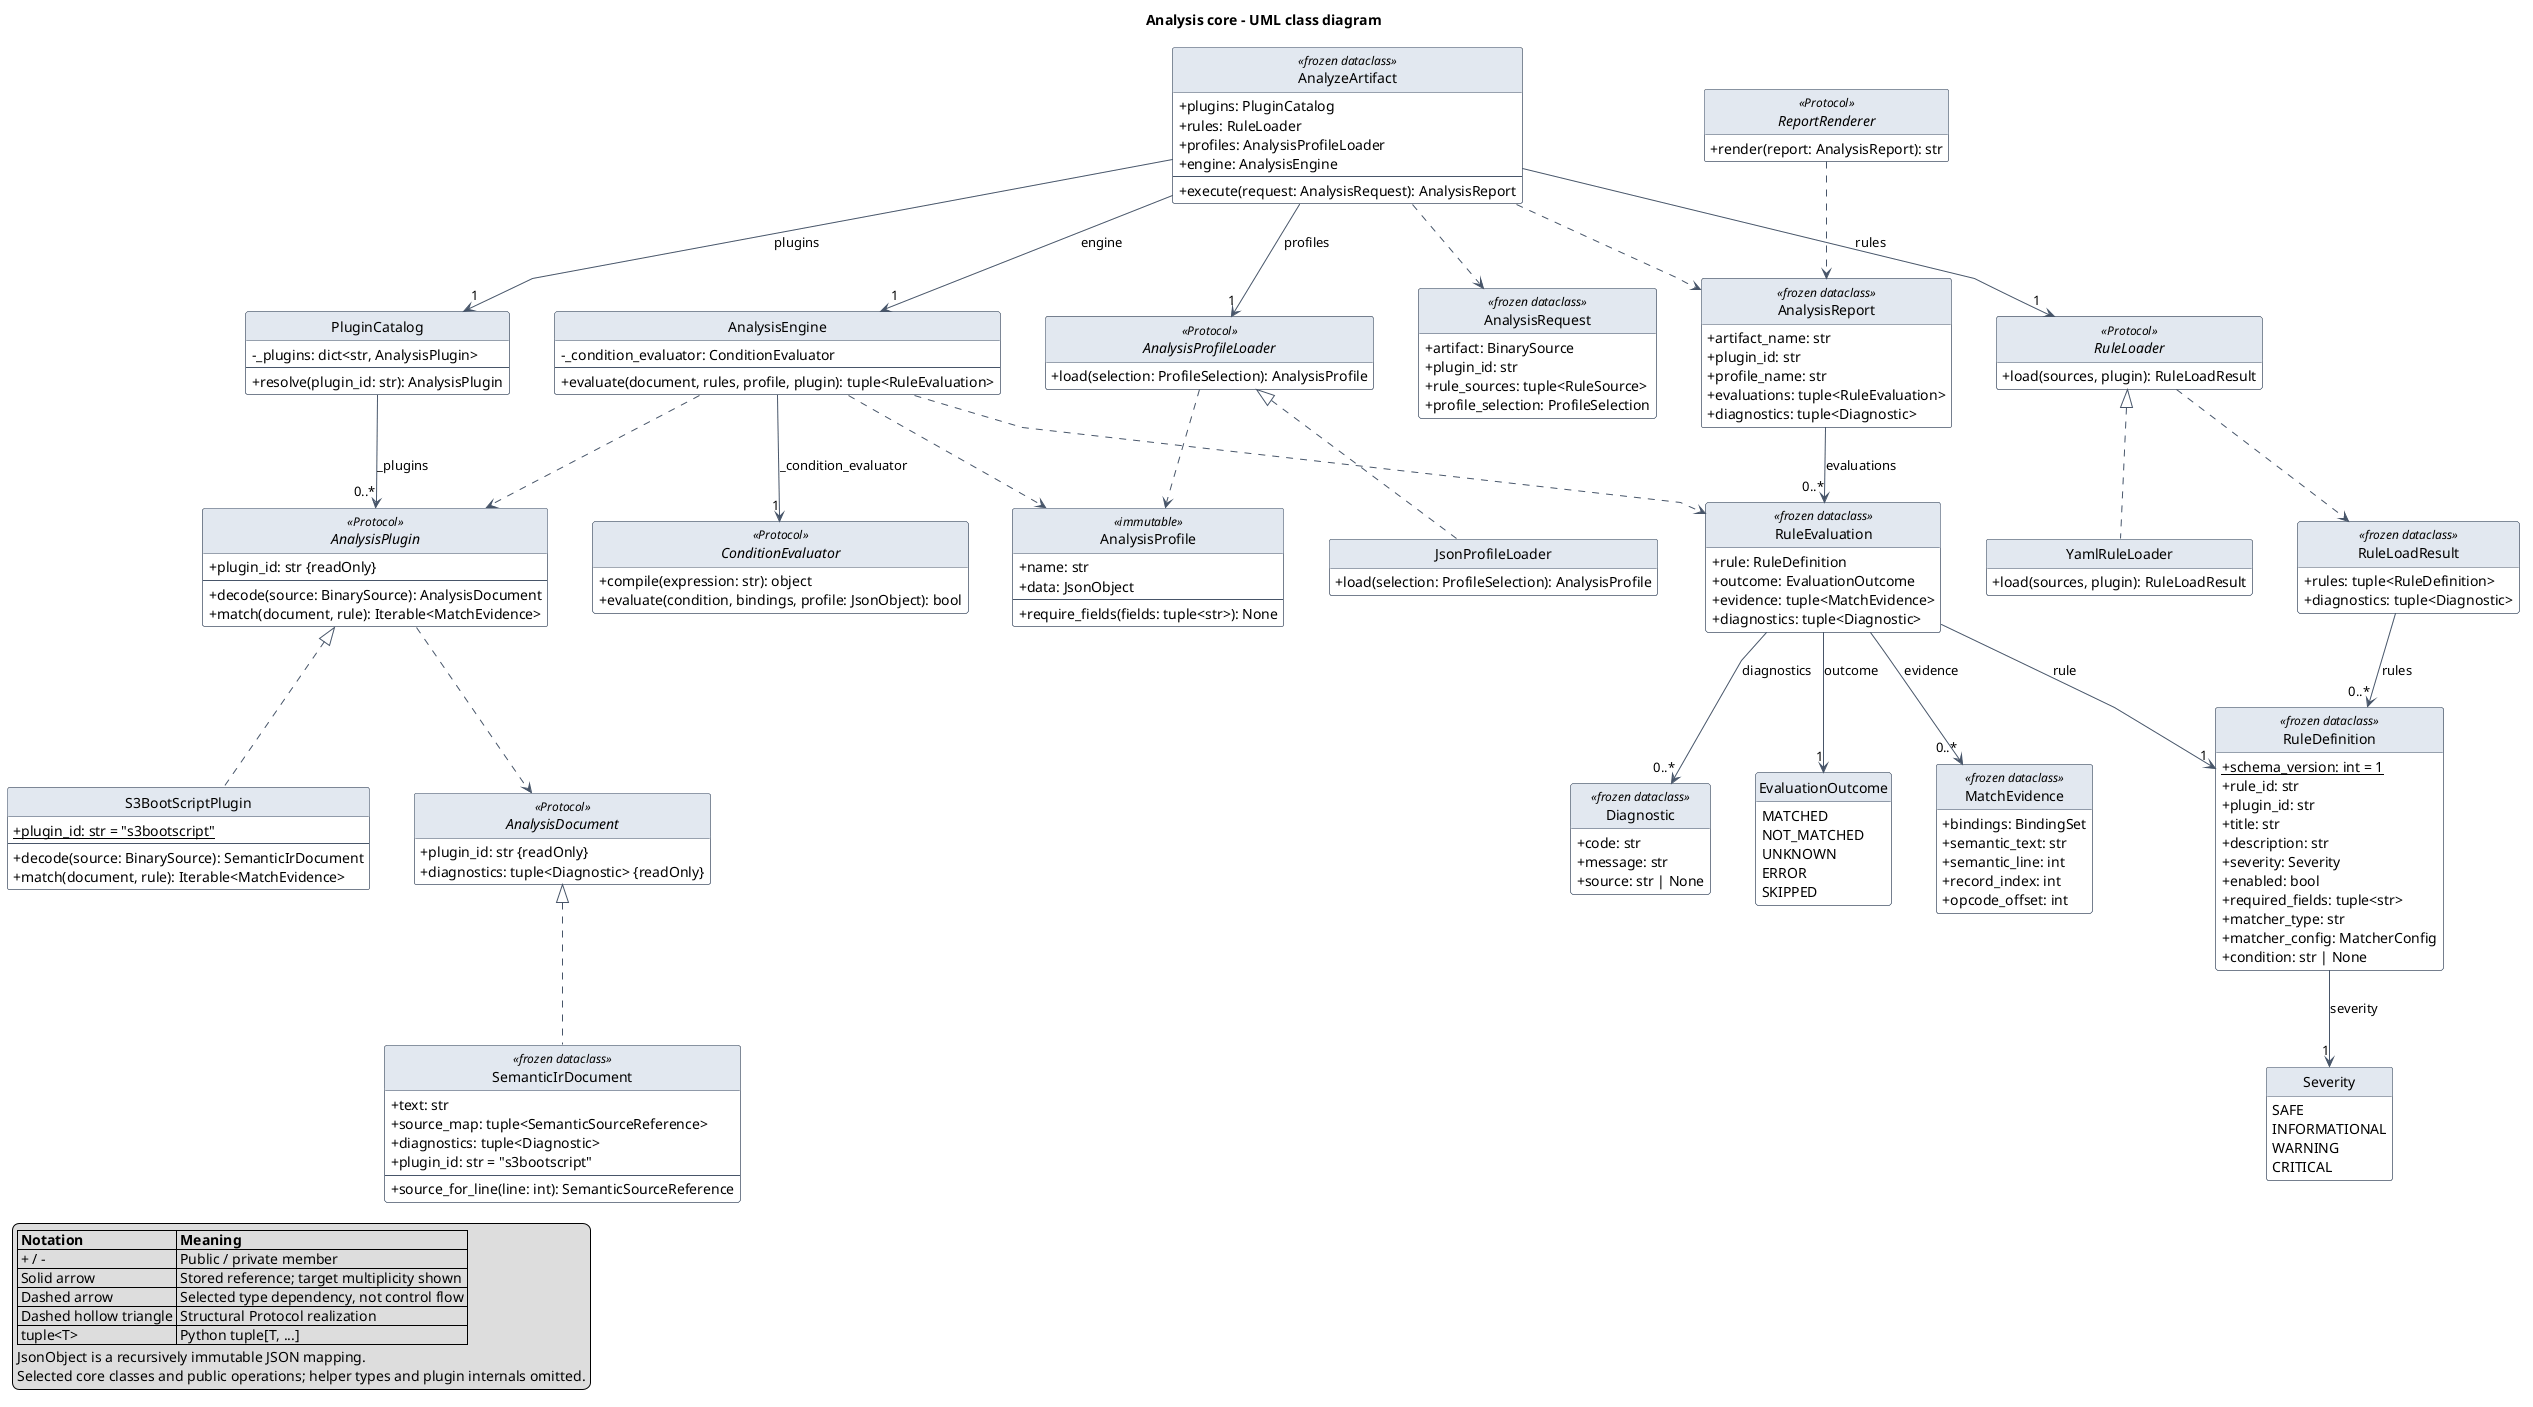

The diagram above was rendered by PlantUML. Its source (embedded in the PNG):
@startuml
title Analysis core - UML class diagram
top to bottom direction
skinparam shadowing false
skinparam classAttributeIconSize 0
skinparam linetype polyline
skinparam nodesep 45
skinparam ranksep 55
skinparam classBackgroundColor #FFFFFF
skinparam classBorderColor #475569
skinparam classHeaderBackgroundColor #E2E8F0
skinparam ArrowColor #475569
hide circle
hide empty members

class AnalyzeArtifact <<frozen dataclass>> {
  + plugins: PluginCatalog
  + rules: RuleLoader
  + profiles: AnalysisProfileLoader
  + engine: AnalysisEngine
  --
  + execute(request: AnalysisRequest): AnalysisReport
}

class AnalysisRequest <<frozen dataclass>> {
  + artifact: BinarySource
  + plugin_id: str
  + rule_sources: tuple<RuleSource>
  + profile_selection: ProfileSelection
}

class PluginCatalog {
  - _plugins: dict<str, AnalysisPlugin>
  --
  + resolve(plugin_id: str): AnalysisPlugin
}

class AnalysisEngine {
  - _condition_evaluator: ConditionEvaluator
  --
  + evaluate(document, rules, profile, plugin): tuple<RuleEvaluation>
}

interface RuleLoader <<Protocol>> {
  + load(sources, plugin): RuleLoadResult
}

interface AnalysisProfileLoader <<Protocol>> {
  + load(selection: ProfileSelection): AnalysisProfile
}

interface ConditionEvaluator <<Protocol>> {
  + compile(expression: str): object
  + evaluate(condition, bindings, profile: JsonObject): bool
}

interface AnalysisPlugin <<Protocol>> {
  + plugin_id: str {readOnly}
  --
  + decode(source: BinarySource): AnalysisDocument
  + match(document, rule): Iterable<MatchEvidence>
}

interface AnalysisDocument <<Protocol>> {
  + plugin_id: str {readOnly}
  + diagnostics: tuple<Diagnostic> {readOnly}
}

interface ReportRenderer <<Protocol>> {
  + render(report: AnalysisReport): str
}

class YamlRuleLoader {
  + load(sources, plugin): RuleLoadResult
}

class JsonProfileLoader {
  + load(selection: ProfileSelection): AnalysisProfile
}

class S3BootScriptPlugin {
  {static} + plugin_id: str = "s3bootscript"
  --
  + decode(source: BinarySource): SemanticIrDocument
  + match(document, rule): Iterable<MatchEvidence>
}

class SemanticIrDocument <<frozen dataclass>> {
  + text: str
  + source_map: tuple<SemanticSourceReference>
  + diagnostics: tuple<Diagnostic>
  + plugin_id: str = "s3bootscript"
  --
  + source_for_line(line: int): SemanticSourceReference
}

class AnalysisProfile <<immutable>> {
  + name: str
  + data: JsonObject
  --
  + require_fields(fields: tuple<str>): None
}

class RuleLoadResult <<frozen dataclass>> {
  + rules: tuple<RuleDefinition>
  + diagnostics: tuple<Diagnostic>
}

class RuleDefinition <<frozen dataclass>> {
  {static} + schema_version: int = 1
  + rule_id: str
  + plugin_id: str
  + title: str
  + description: str
  + severity: Severity
  + enabled: bool
  + required_fields: tuple<str>
  + matcher_type: str
  + matcher_config: MatcherConfig
  + condition: str | None
}

class AnalysisReport <<frozen dataclass>> {
  + artifact_name: str
  + plugin_id: str
  + profile_name: str
  + evaluations: tuple<RuleEvaluation>
  + diagnostics: tuple<Diagnostic>
}

class RuleEvaluation <<frozen dataclass>> {
  + rule: RuleDefinition
  + outcome: EvaluationOutcome
  + evidence: tuple<MatchEvidence>
  + diagnostics: tuple<Diagnostic>
}

class MatchEvidence <<frozen dataclass>> {
  + bindings: BindingSet
  + semantic_text: str
  + semantic_line: int
  + record_index: int
  + opcode_offset: int
}

class Diagnostic <<frozen dataclass>> {
  + code: str
  + message: str
  + source: str | None
}

enum Severity {
  SAFE
  INFORMATIONAL
  WARNING
  CRITICAL
}

enum EvaluationOutcome {
  MATCHED
  NOT_MATCHED
  UNKNOWN
  ERROR
  SKIPPED
}

' Stored references: multiplicities apply at the referenced end.
AnalyzeArtifact --> "1" PluginCatalog : plugins
AnalyzeArtifact --> "1" RuleLoader : rules
AnalyzeArtifact --> "1" AnalysisProfileLoader : profiles
AnalyzeArtifact --> "1" AnalysisEngine : engine
PluginCatalog --> "0..*" AnalysisPlugin : _plugins
AnalysisEngine --> "1" ConditionEvaluator : _condition_evaluator
RuleLoadResult --> "0..*" RuleDefinition : rules
AnalysisReport --> "0..*" RuleEvaluation : evaluations
RuleEvaluation --> "1" RuleDefinition : rule
RuleEvaluation --> "0..*" MatchEvidence : evidence
RuleEvaluation --> "0..*" Diagnostic : diagnostics
RuleDefinition --> "1" Severity : severity
RuleEvaluation --> "1" EvaluationOutcome : outcome

' Dependencies are parameter / return types, not execution steps.
AnalyzeArtifact ..> AnalysisRequest
AnalyzeArtifact ..> AnalysisReport
AnalysisEngine ..> AnalysisProfile
AnalysisEngine ..> RuleEvaluation
AnalysisEngine ..> AnalysisPlugin
RuleLoader ..> RuleLoadResult
AnalysisProfileLoader ..> AnalysisProfile
AnalysisPlugin ..> AnalysisDocument
ReportRenderer ..> AnalysisReport

' Python Protocol conformance is structural, not explicit inheritance.
RuleLoader <|.. YamlRuleLoader
AnalysisProfileLoader <|.. JsonProfileLoader
AnalysisPlugin <|.. S3BootScriptPlugin
AnalysisDocument <|.. SemanticIrDocument

legend bottom left
  |= Notation |= Meaning |
  | + / - | Public / private member |
  | Solid arrow | Stored reference; target multiplicity shown |
  | Dashed arrow | Selected type dependency, not control flow |
  | Dashed hollow triangle | Structural Protocol realization |
  | tuple<T> | Python tuple[T, ...] |
  JsonObject is a recursively immutable JSON mapping.
  Selected core classes and public operations; helper types and plugin internals omitted.
endlegend
@enduml